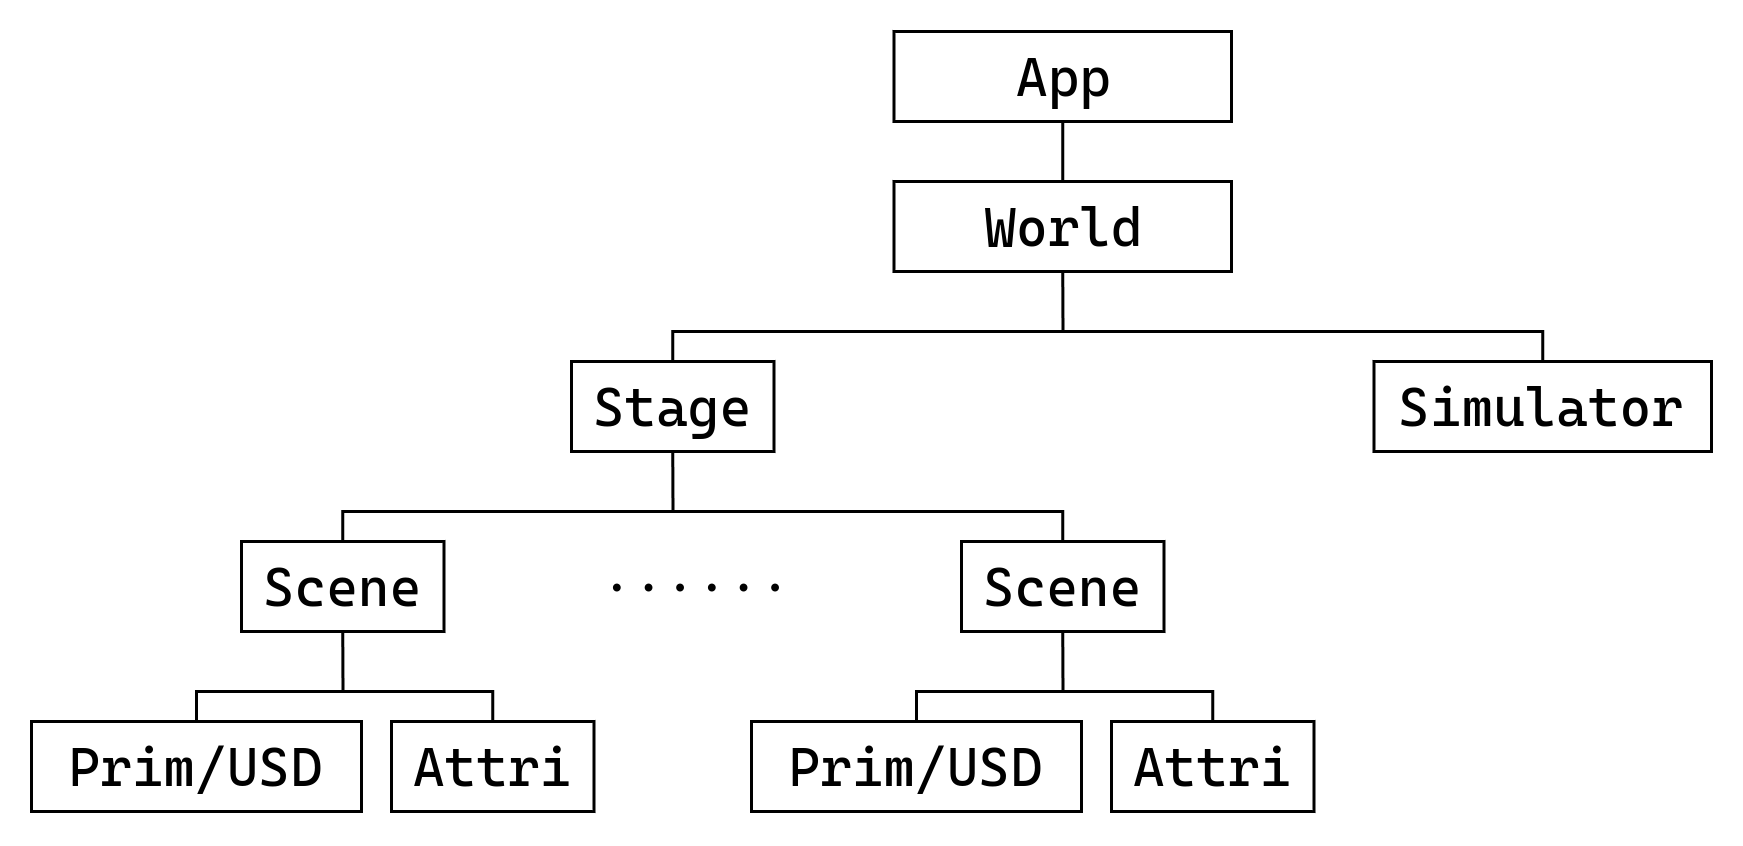

The diagram above was exported from draw.io. Its source (the exported page's mxGraphModel, read from the mxfile embedded in the PNG):
<mxGraphModel dx="989" dy="600" grid="1" gridSize="10" guides="1" tooltips="1" connect="1" arrows="1" fold="1" page="1" pageScale="1" pageWidth="850" pageHeight="1100" math="0" shadow="0">
  <root>
    <mxCell id="0" />
    <mxCell id="1" parent="0" />
    <mxCell id="DmGKTJ-AFHGoHqkotbEC-5" style="edgeStyle=orthogonalEdgeStyle;rounded=0;orthogonalLoop=1;jettySize=auto;html=1;entryX=0.5;entryY=1;entryDx=0;entryDy=0;endArrow=none;endFill=0;" edge="1" parent="1" source="DmGKTJ-AFHGoHqkotbEC-1" target="DmGKTJ-AFHGoHqkotbEC-4">
      <mxGeometry relative="1" as="geometry">
        <Array as="points">
          <mxPoint x="85" y="230" />
          <mxPoint x="134" y="230" />
        </Array>
      </mxGeometry>
    </mxCell>
    <mxCell id="DmGKTJ-AFHGoHqkotbEC-1" value="&lt;font face=&quot;CaskaydiaCove Nerd Font&quot; style=&quot;font-size: 18px;&quot;&gt;Prim/USD&lt;/font&gt;" style="whiteSpace=wrap;html=1;" vertex="1" parent="1">
      <mxGeometry x="30" y="240" width="110" height="30" as="geometry" />
    </mxCell>
    <mxCell id="DmGKTJ-AFHGoHqkotbEC-6" style="edgeStyle=orthogonalEdgeStyle;rounded=0;orthogonalLoop=1;jettySize=auto;html=1;entryX=0.5;entryY=1;entryDx=0;entryDy=0;endArrow=none;endFill=0;" edge="1" parent="1" source="DmGKTJ-AFHGoHqkotbEC-2" target="DmGKTJ-AFHGoHqkotbEC-4">
      <mxGeometry relative="1" as="geometry">
        <Array as="points">
          <mxPoint x="184" y="230" />
          <mxPoint x="134" y="230" />
        </Array>
      </mxGeometry>
    </mxCell>
    <mxCell id="DmGKTJ-AFHGoHqkotbEC-2" value="&lt;font face=&quot;CaskaydiaCove Nerd Font&quot; style=&quot;font-size: 18px;&quot;&gt;Attri&lt;/font&gt;" style="whiteSpace=wrap;html=1;" vertex="1" parent="1">
      <mxGeometry x="150" y="240" width="67.5" height="30" as="geometry" />
    </mxCell>
    <mxCell id="DmGKTJ-AFHGoHqkotbEC-14" style="edgeStyle=orthogonalEdgeStyle;rounded=0;orthogonalLoop=1;jettySize=auto;html=1;entryX=0.5;entryY=1;entryDx=0;entryDy=0;endArrow=none;endFill=0;" edge="1" parent="1" source="DmGKTJ-AFHGoHqkotbEC-4" target="DmGKTJ-AFHGoHqkotbEC-13">
      <mxGeometry relative="1" as="geometry">
        <Array as="points">
          <mxPoint x="134" y="170" />
          <mxPoint x="244" y="170" />
        </Array>
      </mxGeometry>
    </mxCell>
    <mxCell id="DmGKTJ-AFHGoHqkotbEC-4" value="&lt;font face=&quot;CaskaydiaCove Nerd Font&quot; style=&quot;font-size: 18px;&quot;&gt;Scene&lt;/font&gt;" style="whiteSpace=wrap;html=1;" vertex="1" parent="1">
      <mxGeometry x="100" y="180" width="67.5" height="30" as="geometry" />
    </mxCell>
    <mxCell id="DmGKTJ-AFHGoHqkotbEC-7" style="edgeStyle=orthogonalEdgeStyle;rounded=0;orthogonalLoop=1;jettySize=auto;html=1;entryX=0.5;entryY=1;entryDx=0;entryDy=0;endArrow=none;endFill=0;" edge="1" parent="1" source="DmGKTJ-AFHGoHqkotbEC-8" target="DmGKTJ-AFHGoHqkotbEC-11">
      <mxGeometry relative="1" as="geometry">
        <Array as="points">
          <mxPoint x="325" y="230" />
          <mxPoint x="374" y="230" />
        </Array>
      </mxGeometry>
    </mxCell>
    <mxCell id="DmGKTJ-AFHGoHqkotbEC-8" value="&lt;font face=&quot;CaskaydiaCove Nerd Font&quot; style=&quot;font-size: 18px;&quot;&gt;Prim/USD&lt;/font&gt;" style="whiteSpace=wrap;html=1;" vertex="1" parent="1">
      <mxGeometry x="270" y="240" width="110" height="30" as="geometry" />
    </mxCell>
    <mxCell id="DmGKTJ-AFHGoHqkotbEC-9" style="edgeStyle=orthogonalEdgeStyle;rounded=0;orthogonalLoop=1;jettySize=auto;html=1;entryX=0.5;entryY=1;entryDx=0;entryDy=0;endArrow=none;endFill=0;" edge="1" parent="1" source="DmGKTJ-AFHGoHqkotbEC-10" target="DmGKTJ-AFHGoHqkotbEC-11">
      <mxGeometry relative="1" as="geometry">
        <Array as="points">
          <mxPoint x="424" y="230" />
          <mxPoint x="374" y="230" />
        </Array>
      </mxGeometry>
    </mxCell>
    <mxCell id="DmGKTJ-AFHGoHqkotbEC-10" value="&lt;font face=&quot;CaskaydiaCove Nerd Font&quot; style=&quot;font-size: 18px;&quot;&gt;Attri&lt;/font&gt;" style="whiteSpace=wrap;html=1;" vertex="1" parent="1">
      <mxGeometry x="390" y="240" width="67.5" height="30" as="geometry" />
    </mxCell>
    <mxCell id="DmGKTJ-AFHGoHqkotbEC-16" style="edgeStyle=orthogonalEdgeStyle;rounded=0;orthogonalLoop=1;jettySize=auto;html=1;entryX=0.5;entryY=1;entryDx=0;entryDy=0;endArrow=none;endFill=0;" edge="1" parent="1" source="DmGKTJ-AFHGoHqkotbEC-11" target="DmGKTJ-AFHGoHqkotbEC-13">
      <mxGeometry relative="1" as="geometry">
        <Array as="points">
          <mxPoint x="374" y="170" />
          <mxPoint x="244" y="170" />
        </Array>
      </mxGeometry>
    </mxCell>
    <mxCell id="DmGKTJ-AFHGoHqkotbEC-11" value="&lt;font face=&quot;CaskaydiaCove Nerd Font&quot; style=&quot;font-size: 18px;&quot;&gt;Scene&lt;/font&gt;" style="whiteSpace=wrap;html=1;" vertex="1" parent="1">
      <mxGeometry x="340" y="180" width="67.5" height="30" as="geometry" />
    </mxCell>
    <mxCell id="DmGKTJ-AFHGoHqkotbEC-12" value="&lt;font face=&quot;CaskaydiaCove Nerd Font&quot;&gt;&lt;span style=&quot;font-size: 18px;&quot;&gt;......&lt;/span&gt;&lt;/font&gt;" style="whiteSpace=wrap;html=1;strokeColor=none;spacingBottom=10;" vertex="1" parent="1">
      <mxGeometry x="217.5" y="180" width="67.5" height="30" as="geometry" />
    </mxCell>
    <mxCell id="DmGKTJ-AFHGoHqkotbEC-20" style="edgeStyle=orthogonalEdgeStyle;rounded=0;orthogonalLoop=1;jettySize=auto;html=1;entryX=0.5;entryY=1;entryDx=0;entryDy=0;endArrow=none;endFill=0;" edge="1" parent="1" source="DmGKTJ-AFHGoHqkotbEC-13" target="DmGKTJ-AFHGoHqkotbEC-19">
      <mxGeometry relative="1" as="geometry">
        <Array as="points">
          <mxPoint x="244" y="110" />
          <mxPoint x="374" y="110" />
        </Array>
      </mxGeometry>
    </mxCell>
    <mxCell id="DmGKTJ-AFHGoHqkotbEC-13" value="&lt;font face=&quot;CaskaydiaCove Nerd Font&quot; style=&quot;font-size: 18px;&quot;&gt;Stage&lt;/font&gt;" style="whiteSpace=wrap;html=1;" vertex="1" parent="1">
      <mxGeometry x="210" y="120" width="67.5" height="30" as="geometry" />
    </mxCell>
    <mxCell id="DmGKTJ-AFHGoHqkotbEC-21" style="edgeStyle=orthogonalEdgeStyle;rounded=0;orthogonalLoop=1;jettySize=auto;html=1;entryX=0.5;entryY=1;entryDx=0;entryDy=0;endArrow=none;endFill=0;" edge="1" parent="1" source="DmGKTJ-AFHGoHqkotbEC-18" target="DmGKTJ-AFHGoHqkotbEC-19">
      <mxGeometry relative="1" as="geometry">
        <Array as="points">
          <mxPoint x="534" y="110" />
          <mxPoint x="374" y="110" />
        </Array>
      </mxGeometry>
    </mxCell>
    <mxCell id="DmGKTJ-AFHGoHqkotbEC-18" value="&lt;font face=&quot;CaskaydiaCove Nerd Font&quot; style=&quot;font-size: 18px;&quot;&gt;Simulator&lt;/font&gt;" style="whiteSpace=wrap;html=1;" vertex="1" parent="1">
      <mxGeometry x="477.5" y="120" width="112.5" height="30" as="geometry" />
    </mxCell>
    <mxCell id="DmGKTJ-AFHGoHqkotbEC-23" value="" style="edgeStyle=orthogonalEdgeStyle;rounded=0;orthogonalLoop=1;jettySize=auto;html=1;endArrow=none;endFill=0;" edge="1" parent="1" source="DmGKTJ-AFHGoHqkotbEC-19" target="DmGKTJ-AFHGoHqkotbEC-22">
      <mxGeometry relative="1" as="geometry" />
    </mxCell>
    <mxCell id="DmGKTJ-AFHGoHqkotbEC-19" value="&lt;font face=&quot;CaskaydiaCove Nerd Font&quot; style=&quot;font-size: 18px;&quot;&gt;World&lt;/font&gt;" style="whiteSpace=wrap;html=1;" vertex="1" parent="1">
      <mxGeometry x="317.5" y="60" width="112.5" height="30" as="geometry" />
    </mxCell>
    <mxCell id="DmGKTJ-AFHGoHqkotbEC-22" value="&lt;font face=&quot;CaskaydiaCove Nerd Font&quot; style=&quot;font-size: 18px;&quot;&gt;App&lt;/font&gt;" style="whiteSpace=wrap;html=1;" vertex="1" parent="1">
      <mxGeometry x="317.5" y="10" width="112.5" height="30" as="geometry" />
    </mxCell>
  </root>
</mxGraphModel>